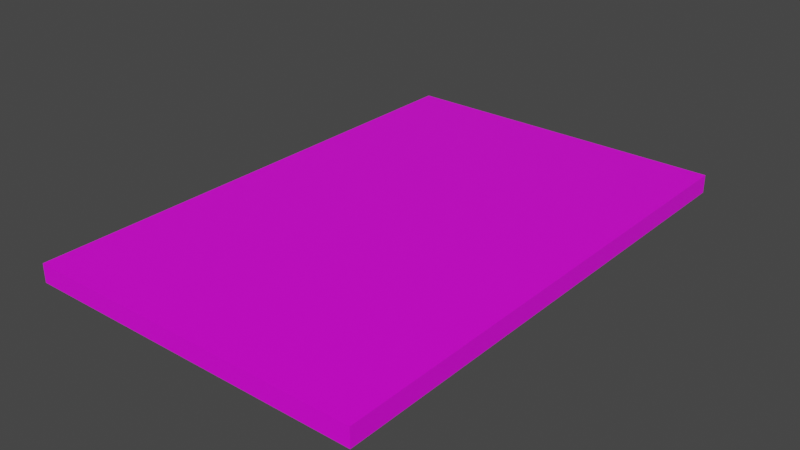 # Source: cabinDoor.blend  (saved by Blender 3.2.14; exported with 4.5.12 LTS)
import bpy
from mathutils import Matrix  # noqa: F401  (used for matrix-valued properties, if any)

bpy.ops.wm.read_factory_settings(use_empty=True)
scene = bpy.context.scene
scene.name = 'Scene'

# ---- collections
col_collection = bpy.data.collections.new('Collection'); scene.collection.children.link(col_collection)

# ---- images (referenced by path relative to the original .blend; pixels are not part of the script)
import os
ASSET_DIR = os.environ.get("B2B_ASSET_DIR", "")  # directory of the original .blend (textures are referenced by path, not embedded)
HERE = os.path.dirname(os.path.abspath(__file__))  # packed textures are extracted next to this script under _unpacked/

def load_image(name, relpath, width, height, colorspace="sRGB"):
    """Load a texture the original file referenced (path relative to the .blend, or extracted next to this script)."""
    p = next((c for c in (os.path.join(HERE, relpath), os.path.join(ASSET_DIR, relpath)) if relpath and os.path.exists(c)), "")
    if p:
        img = bpy.data.images.load(p, check_existing=True)
        img.name = name
    else:  # same state as the original file: an image datablock whose file is absent (Cycles renders it pink)
        img = bpy.data.images.new(name, width, height)
        img.source = "FILE"
        img.filepath = "//" + (relpath or name)
    img.colorspace_settings.name = colorspace
    return img
img_cabindoor_png = load_image('cabinDoor.png', 'cabinDoor.png', 1024, 1024, 'sRGB')

# ---- materials (node trees are filled in below, after node groups)
mat_material = bpy.data.materials.new('Material')
mat_material.alpha_threshold = 0.0
mat_material.use_transparent_shadow = False
mat_material.line_color = (0.0, 0.0, 0.0, 1.0)

# ---- material node trees
mat_material.use_nodes = True; mat_material.node_tree.nodes.clear()
_N = mat_material.node_tree.nodes; _L = mat_material.node_tree.links
n0 = _N.new('ShaderNodeOutputMaterial'); n0.name = 'Material Output'; n0.location = (300, 300)
n1 = _N.new('ShaderNodeBsdfPrincipled'); n1.name = 'Principled BSDF'; n1.location = (10, 300)
n1.distribution = 'GGX'
n1.subsurface_method = 'RANDOM_WALK_SKIN'
n1.inputs[2].default_value = 0.4
n1.inputs[3].default_value = 1.45
n1.inputs[27].default_value = (0.0, 0.0, 0.0, 1.0)
n1.inputs[28].default_value = 1.0
n2 = _N.new('ShaderNodeTexImage'); n2.name = 'Image Texture'; n2.location = (-280, 280)
n2.image = img_cabindoor_png
_L.new(n1.outputs[0], n0.inputs[0])
_L.new(n2.outputs[0], n1.inputs[0])
n0.is_active_output = True

# ---- world
world_world = bpy.data.worlds.new('World'); scene.world = world_world
world_world.use_nodes = True; world_world.node_tree.nodes.clear()
_N = world_world.node_tree.nodes; _L = world_world.node_tree.links
n0 = _N.new('ShaderNodeOutputWorld'); n0.name = 'World Output'; n0.location = (300, 300)
n1 = _N.new('ShaderNodeBackground'); n1.name = 'Background'; n1.location = (10, 300)
n1.inputs[0].default_value = (0.05088, 0.05088, 0.05088, 1.0)
_L.new(n1.outputs[0], n0.inputs[0])
n0.is_active_output = True
world_world.color = (0.05088, 0.05088, 0.05088)
world_world.use_sun_shadow = False
world_world.sun_shadow_jitter_overblur = 0.0

# ---- meshes
me_cube = bpy.data.meshes.new('Cube')
me_cube.from_pydata([(1.0, 55.4, -0.03605), (1.0, -0.07397, -0.03605), (1.0, 55.4, 0.03605), (1.0, -0.07397, 0.03605), (-1.0, 55.4, -0.03605), (-1.0, -0.07397, -0.03605), (-1.0, 55.4, 0.03605), (-1.0, -0.07397, 0.03605)], [], [(0, 4, 6, 2), (3, 2, 6, 7), (7, 6, 4, 5), (5, 1, 3, 7), (1, 0, 2, 3), (5, 4, 0, 1)])
_uv = me_cube.uv_layers.new(name='UVMap')
_uv.uv.foreach_set('vector', [0.4853, 0.7795, 0.4853, 0.2205, 0.5147, 0.2205, 0.5147, 0.7795, 0.7055, 0.06179, 0.7192, 0.9499, 0.273, 0.9499, 0.2613, 0.06179, 0.5076, 0.2475, 0.5076, 0.7525, 0.4924, 0.7525, 0.4924, 0.2475, 0.583, 0.3151, 0.583, 0.6497, 0.5537, 0.6497, 0.5537, 0.3151, 0.4685, 0.3053, 0.4685, 0.6947, 0.4885, 0.6947, 0.4885, 0.3053, 0.2824, 0.06894, 0.2824, 0.9311, 0.7176, 0.9311, 0.7176, 0.06894])
me_cube.materials.append(mat_material)
me_cube.use_mirror_vertex_groups = False
me_cube.update()

# ---- objects
ob_cube = bpy.data.objects.new('Cube', me_cube)

# ---- transforms, parenting, visibility, modifiers, constraints
ob_cube.location = (0.0, 0.0, 0.0)
ob_cube.scale = (1.2, 0.06489, 1.8)
ob_cube.lock_rotations_4d = False
ob_cube.empty_display_type = 'ARROWS'
ob_cube.lineart.crease_threshold = 0.0

# ---- collection membership
col_collection.objects.link(ob_cube)

# ---- scene / render settings (as saved in the file)
scene.frame_start = 1; scene.frame_end = 250; scene.frame_set(1)
scene.render.engine = 'BLENDER_EEVEE_NEXT'
scene.cycles.sampling_pattern = 'TABULATED_SOBOL'
scene.cycles.use_light_tree = False
scene.view_settings.view_transform = 'Filmic'
bpy.context.view_layer.update()

# ---- added for rendering (the .blend has no active camera and no usable light): camera, sun
cam_auto = bpy.data.cameras.new('AutoCamera')
cam_auto.lens = 50.0
cam_auto.sensor_width = 36.0
cam_auto.clip_end = 1000.0
ob_auto_camera = bpy.data.objects.new('AutoCamera', cam_auto)
scene.collection.objects.link(ob_auto_camera)
ob_auto_camera.location = (4.00493, -3.01072, 3.20395)
ob_auto_camera.rotation_euler = (1.09748, -7.21219e-08, 0.694738)
scene.camera = ob_auto_camera
light_auto_sun = bpy.data.lights.new('AutoSun', 'SUN')
light_auto_sun.energy = 3.0
light_auto_sun.angle = 0.0523599
ob_auto_sun = bpy.data.objects.new('AutoSun', light_auto_sun)
scene.collection.objects.link(ob_auto_sun)
ob_auto_sun.rotation_euler = (0.872665, 0.174533, 0.523599)
bpy.context.view_layer.update()

